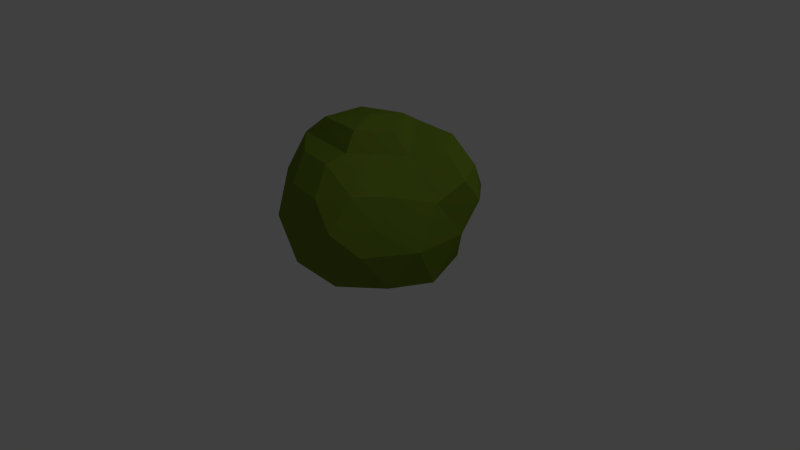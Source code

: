 # Source: bush1.blend  (saved by Blender 2.74.0; exported with 4.5.12 LTS)
import bpy
from mathutils import Matrix  # noqa: F401  (used for matrix-valued properties, if any)

bpy.ops.wm.read_factory_settings(use_empty=True)
scene = bpy.context.scene
scene.name = 'Scene'

# ---- collections
col_collection_1 = bpy.data.collections.new('Collection 1'); scene.collection.children.link(col_collection_1)

# ---- materials (node trees are filled in below, after node groups)
mat_material_001 = bpy.data.materials.new('Material.001')
mat_material_001.alpha_threshold = 0.0
mat_material_001.roughness = 0.5

# ---- material node trees
mat_material_001.use_nodes = True; mat_material_001.node_tree.nodes.clear()
_N = mat_material_001.node_tree.nodes; _L = mat_material_001.node_tree.links
n0 = _N.new('ShaderNodeOutputMaterial'); n0.name = 'Material Output'; n0.location = (300, 300)
n1 = _N.new('ShaderNodeBsdfDiffuse'); n1.name = 'Diffuse BSDF'; n1.location = (10, 300)
n1.inputs[0].default_value = (0.1638, 0.2462, 0.02131, 1.0)
_L.new(n1.outputs[0], n0.inputs[0])
n0.is_active_output = True

# ---- world
world_world = bpy.data.worlds.new('World'); scene.world = world_world
world_world.color = (0.05088, 0.05088, 0.05088)
world_world.use_sun_shadow = False
world_world.sun_shadow_jitter_overblur = 0.0
world_world.cycles.sampling_method = 'MANUAL'
world_world.cycles.sample_map_resolution = 256

# ---- cameras
cam_camera = bpy.data.cameras.new('Camera')
cam_camera.clip_end = 100.0
cam_camera.lens = 35.0
cam_camera.sensor_width = 32.0
cam_camera.sensor_height = 18.0
cam_camera.ortho_scale = 7.314
cam_camera.dof.focus_distance = 0.0

# ---- lights
light_lamp = bpy.data.lights.new('Lamp', 'POINT')
light_lamp.transmission_factor = 0.0
light_lamp.cutoff_distance = 30.0
light_lamp.energy = 100.0
light_lamp.shadow_buffer_clip_start = 1.001
light_lamp.shadow_soft_size = 0.1
light_lamp.shadow_maximum_resolution = 0.006
light_lamp.use_absolute_resolution = True
light_lamp.cycles.use_multiple_importance_sampling = False

# ---- meshes
me_icosphere = bpy.data.meshes.new('Icosphere')
me_icosphere.from_pydata([(0.0, 0.0, -0.7582), (0.9187, -0.5895, -0.6086), (-0.3509, -0.9539, -0.6086), (-1.136, -4.024e-10, -0.6086), (-0.3509, 0.9539, -0.6086), (0.9187, 0.5895, -0.6086), (-0.9187, -0.5895, 0.3767), (0.3509, 0.9539, 0.3767), (1.136, -4.024e-10, 0.3767), (0.7416, 0.9534, 0.5676), (-0.1625, -0.5, -0.7121), (0.4253, -0.309, -0.7121), (0.3337, -0.9072, -0.6951), (1.08, -4.024e-10, -0.6951), (0.4253, 0.309, -0.7121), (-0.5257, 0.0, -0.7121), (-0.8737, -0.5607, -0.6951), (-0.1625, 0.5, -0.7121), (-0.8737, 0.5607, -0.6951), (0.3337, 0.9072, -0.6951), (1.207, -0.3465, -0.1159), (1.207, 0.3465, -0.1159), (3.212e-08, -1.121, -0.1159), (0.8326, -0.9239, -0.1159), (-1.207, -0.3465, -0.1159), (-0.7462, -0.9072, -0.1159), (-0.7462, 0.9072, -0.1159), (-1.199, 0.3465, -0.1159), (0.7462, 0.9072, -0.1159), (3.212e-08, 1.165, -0.1159), (-1.08, -4.024e-10, 0.4632), (0.2063, -0.5607, 0.8846), (0.6675, -4.024e-10, 0.8212), (-0.6709, -0.4578, 0.8936), (-0.5756, 0.3465, 0.8948), (0.2063, 0.6112, 0.9912), (0.01109, -0.005492, 1.172), (0.1479, -0.3773, 1.105), (0.4538, -0.005492, 1.063), (-0.4413, -0.3305, 1.111), (-0.4158, 0.2243, 1.111), (0.1479, 0.3998, 1.124), (1.219, 0.3735, 0.5676), (1.262, 0.5842, 0.2681), (0.9819, 0.925, 0.2681), (1.059, 0.7144, 0.6202), (0.934, 0.3735, 0.8378), (0.6536, 0.745, 0.8941), (0.2905, -1.107, 0.506), (-0.5282, -0.8717, 0.506), (0.7966, -0.4915, 0.506), (0.8429, -0.715, 0.1883), (0.06426, -1.215, 0.1883), (0.6012, -1.172, 0.1883), (-0.417, -1.077, 0.1883), (0.6277, -0.8531, 0.5618), (-0.151, -1.077, 0.5618), (0.1973, -0.8531, 0.8335), (0.4947, -0.4915, 0.7926), (-0.284, -0.7867, 0.8393), (-0.8518, 0.8126, 0.5037), (-0.1245, 1.021, 0.5037), (-0.753, 0.9946, 0.2215), (-1.012, 0.6734, 0.2215), (-0.3255, 1.142, 0.2215), (-0.9442, 0.4749, 0.5532), (-0.5167, 0.9946, 0.5532), (-0.5803, 0.6734, 0.8005), (-0.2074, 0.825, 0.8114)], [], [(0, 11, 10), (1, 11, 13), (0, 10, 15), (0, 15, 17), (0, 17, 14), (1, 13, 20), (2, 12, 22), (3, 16, 24), (4, 18, 26), (5, 19, 28), (1, 20, 23), (2, 22, 25), (3, 24, 27), (4, 26, 29), (5, 28, 21), (8, 21, 43, 42), (32, 35, 41, 38), (7, 35, 47, 9), (28, 7, 9, 44), (35, 34, 40, 41), (7, 29, 64, 61), (35, 7, 61, 68), (34, 33, 39, 40), (34, 30, 33), (30, 6, 33), (33, 31, 37, 39), (31, 32, 38, 37), (6, 25, 54, 49), (33, 6, 49, 59), (32, 8, 42, 46), (35, 32, 46, 47), (21, 28, 44, 43), (34, 35, 68, 67), (30, 34, 67, 65), (29, 26, 62, 64), (27, 30, 65, 63), (27, 24, 30), (24, 6, 30), (20, 8, 50, 51), (8, 32, 58, 50), (31, 33, 59, 57), (32, 31, 57, 58), (25, 22, 52, 54), (23, 20, 51, 53), (28, 29, 7), (28, 19, 29), (19, 4, 29), (26, 27, 63, 62), (26, 18, 27), (18, 3, 27), (24, 25, 6), (24, 16, 25), (16, 2, 25), (22, 23, 53, 52), (22, 12, 23), (12, 1, 23), (20, 21, 8), (20, 13, 21), (13, 5, 21), (14, 19, 5), (14, 17, 19), (17, 4, 19), (17, 18, 4), (17, 15, 18), (15, 3, 18), (15, 16, 3), (15, 10, 16), (10, 2, 16), (13, 14, 5), (13, 11, 14), (11, 0, 14), (10, 12, 2), (10, 11, 12), (11, 1, 12), (38, 41, 36), (41, 40, 36), (40, 39, 36), (39, 37, 36), (37, 38, 36), (42, 45, 46), (46, 45, 47), (45, 9, 47), (43, 45, 42), (43, 44, 45), (44, 9, 45), (48, 55, 57), (49, 56, 59), (59, 56, 57), (56, 48, 57), (57, 55, 58), (55, 50, 58), (54, 56, 49), (54, 52, 56), (52, 48, 56), (53, 55, 48), (53, 51, 55), (51, 50, 55), (52, 53, 48), (60, 65, 67), (61, 66, 68), (68, 66, 67), (66, 60, 67), (64, 66, 61), (64, 62, 66), (62, 60, 66), (63, 65, 60), (62, 63, 60)])
me_icosphere.materials.append(mat_material_001)
me_icosphere.use_remesh_preserve_volume = False
me_icosphere.use_remesh_preserve_attributes = False
me_icosphere.use_mirror_vertex_groups = False
me_icosphere.update()

# ---- objects
ob_icosphere = bpy.data.objects.new('Icosphere', me_icosphere)
ob_lamp = bpy.data.objects.new('Lamp', light_lamp)
ob_camera = bpy.data.objects.new('Camera', cam_camera)

# ---- transforms, parenting, visibility, modifiers, constraints
ob_icosphere.location = (0.0, 0.0, 0.7233)
ob_icosphere.lineart.crease_threshold = 0.0
ob_lamp.location = (4.076, 1.005, 5.904)
ob_lamp.rotation_euler = (0.6503, 0.05522, 1.866)
ob_lamp.lock_rotations_4d = False
ob_lamp.empty_display_type = 'ARROWS'
ob_lamp.color = (0.0, 0.0, 0.0, 0.0)
ob_lamp.lineart.crease_threshold = 0.0
ob_camera.location = (7.481, -6.508, 5.344)
ob_camera.rotation_euler = (1.109, 0.01082, 0.8149)
ob_camera.lock_rotations_4d = False
ob_camera.empty_display_type = 'ARROWS'
ob_camera.color = (0.0, 0.0, 0.0, 0.0)
ob_camera.display_type = 'WIRE'
ob_camera.lineart.crease_threshold = 0.0

# ---- collection membership
col_collection_1.objects.link(ob_icosphere)
col_collection_1.objects.link(ob_lamp)
col_collection_1.objects.link(ob_camera)

# ---- scene / render settings (as saved in the file)
scene.camera = ob_camera
scene.frame_start = 1; scene.frame_end = 250; scene.frame_set(1)
scene.render.engine = 'CYCLES'
scene.render.resolution_percentage = 50
scene.render.dither_intensity = 0.0
scene.cycles.use_denoising = False
scene.cycles.samples = 10
scene.cycles.sampling_pattern = 'TABULATED_SOBOL'
scene.cycles.light_sampling_threshold = 0.0
scene.cycles.use_adaptive_sampling = False
scene.cycles.use_light_tree = False
scene.cycles.blur_glossy = 0.0
scene.cycles.pixel_filter_type = 'GAUSSIAN'
scene.cycles.sample_clamp_indirect = 0.0
scene.view_settings.view_transform = 'Standard'
bpy.context.view_layer.update()
